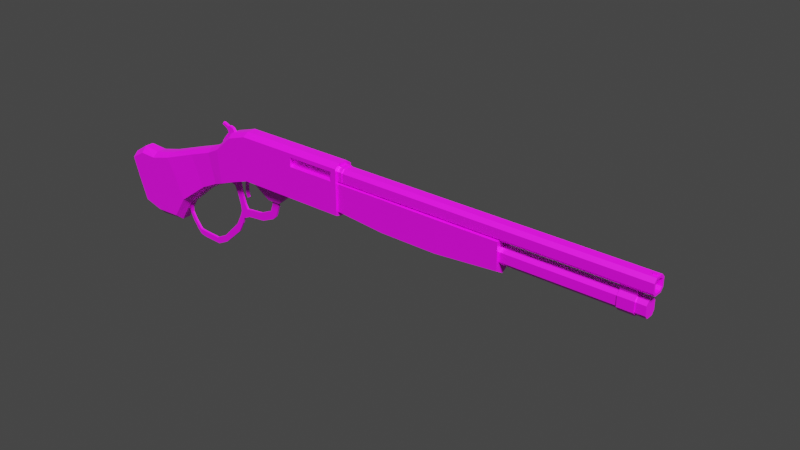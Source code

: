 # Source: Shotgun.blend  (saved by Blender 3.2.14; exported with 4.5.12 LTS)
import bpy
from mathutils import Matrix  # noqa: F401  (used for matrix-valued properties, if any)

bpy.ops.wm.read_factory_settings(use_empty=True)
scene = bpy.context.scene
scene.name = 'Scene'

# ---- collections
col_collection = bpy.data.collections.new('Collection'); scene.collection.children.link(col_collection)

# ---- images (referenced by path relative to the original .blend; pixels are not part of the script)
import os
ASSET_DIR = os.environ.get("B2B_ASSET_DIR", "")  # directory of the original .blend (textures are referenced by path, not embedded)
HERE = os.path.dirname(os.path.abspath(__file__))  # packed textures are extracted next to this script under _unpacked/

def load_image(name, relpath, width, height, colorspace="sRGB"):
    """Load a texture the original file referenced (path relative to the .blend, or extracted next to this script)."""
    p = next((c for c in (os.path.join(HERE, relpath), os.path.join(ASSET_DIR, relpath)) if relpath and os.path.exists(c)), "")
    if p:
        img = bpy.data.images.load(p, check_existing=True)
        img.name = name
    else:  # same state as the original file: an image datablock whose file is absent (Cycles renders it pink)
        img = bpy.data.images.new(name, width, height)
        img.source = "FILE"
        img.filepath = "//" + (relpath or name)
    img.colorspace_settings.name = colorspace
    return img
img_shotguntex_png = load_image('ShotgunTex.png', 'ShotgunTex.png', 1024, 1024, 'sRGB')

# ---- materials (node trees are filled in below, after node groups)
mat_material = bpy.data.materials.new('Material')
mat_material.alpha_threshold = 0.0
mat_material.use_transparent_shadow = False
mat_material.line_color = (0.0, 0.0, 0.0, 1.0)

# ---- material node trees
mat_material.use_nodes = True; mat_material.node_tree.nodes.clear()
_N = mat_material.node_tree.nodes; _L = mat_material.node_tree.links
n0 = _N.new('ShaderNodeOutputMaterial'); n0.name = 'Material Output'; n0.location = (300, 300)
n1 = _N.new('ShaderNodeBsdfPrincipled'); n1.name = 'Principled BSDF'; n1.location = (10, 300)
n1.distribution = 'GGX'
n1.subsurface_method = 'RANDOM_WALK_SKIN'
n1.inputs[1].default_value = 0.3651
n1.inputs[2].default_value = 0.4
n1.inputs[3].default_value = 1.45
n1.inputs[13].default_value = 1.0
n1.inputs[27].default_value = (0.0, 0.0, 0.0, 1.0)
n1.inputs[28].default_value = 1.0
n2 = _N.new('ShaderNodeTexImage'); n2.name = 'Image Texture'; n2.location = (-280, 280)
n2.image = img_shotguntex_png
n2.interpolation = 'Closest'
_L.new(n1.outputs[0], n0.inputs[0])
_L.new(n2.outputs[0], n1.inputs[0])
n0.is_active_output = True

# ---- world
world_world = bpy.data.worlds.new('World'); scene.world = world_world
world_world.use_nodes = True; world_world.node_tree.nodes.clear()
_N = world_world.node_tree.nodes; _L = world_world.node_tree.links
n0 = _N.new('ShaderNodeOutputWorld'); n0.name = 'World Output'; n0.location = (300, 300)
n1 = _N.new('ShaderNodeBackground'); n1.name = 'Background'; n1.location = (10, 300)
n1.inputs[0].default_value = (0.05088, 0.05088, 0.05088, 1.0)
_L.new(n1.outputs[0], n0.inputs[0])
n0.is_active_output = True
world_world.color = (0.05088, 0.05088, 0.05088)
world_world.use_sun_shadow = False
world_world.sun_shadow_jitter_overblur = 0.0

# ---- cameras
cam_camera = bpy.data.cameras.new('Camera')
cam_camera.clip_end = 100.0
cam_camera.ortho_scale = 7.314
cam_camera.show_background_images = True

# ---- lights
light_light = bpy.data.lights.new('Light', 'SUN')
light_light.transmission_factor = 0.0
light_light.angle = 0.1993
light_light.energy = 8.0
light_light.shadow_cascade_max_distance = 1000.0

# ---- meshes
me_cube = bpy.data.meshes.new('Cube')
me_cube.from_pydata([(-0.009821, 0.1711, 0.9127), (-0.009836, 0.222, 0.9754), (-0.009821, 0.2382, 0.8662), (-0.009836, 0.2636, 0.93), (-0.009821, 0.1492, 0.8506), (-0.009821, 0.2088, 0.8226), (-0.009836, 0.2394, 0.9894), (-0.009836, 0.2716, 0.9462), (-0.009836, 0.2861, 1.036), (-0.009836, 0.307, 1.008), (-0.009836, 0.2258, 1.02), (-0.009836, 0.2545, 1.046), (-0.009836, 0.2589, 1.008), (-0.009836, 0.2889, 0.9759), (-0.009836, 0.2384, 1.039), (-0.009836, 0.179, 1.044), (-0.009836, 0.1877, 1.06), (0.01069, 0.222, 0.9754), (-0.03131, 3.745, 1.035), (-0.05678, 3.745, 1.009), (-0.05678, 3.745, 0.9431), (-0.03131, 3.745, 0.9168), (0.03179, 3.745, 0.9168), (0.05726, 3.745, 0.9431), (0.05726, 3.745, 1.009), (0.03179, 3.745, 1.035), (-0.05678, 1.371, 1.009), (-0.05678, 1.371, 0.9431), (0.05726, 1.371, 0.9431), (0.05726, 1.371, 1.009), (0.03179, 1.371, 1.035), (0.03179, 1.371, 0.9168), (-0.03131, 1.371, 0.9168), (-0.03131, 1.371, 1.035), (-0.02277, 3.745, 1.019), (-0.04134, 3.745, 1.0), (-0.04134, 3.745, 0.952), (-0.02277, 3.745, 0.9328), (0.02325, 3.745, 0.9328), (0.04182, 3.745, 0.952), (0.04182, 3.745, 1.0), (0.02325, 3.745, 1.019), (-0.02277, 3.203, 1.019), (-0.04134, 3.203, 1.0), (-0.04134, 3.203, 0.952), (-0.02277, 3.203, 0.9328), (0.02325, 3.203, 0.9328), (0.04182, 3.203, 0.952), (0.04182, 3.203, 1.0), (0.02325, 3.203, 1.019), (-0.02708, 3.524, 0.8758), (-0.04913, 3.524, 0.8495), (-0.04913, 3.524, 0.7837), (-0.02708, 3.524, 0.7574), (0.02756, 3.524, 0.7574), (0.04961, 3.524, 0.7837), (0.04961, 3.524, 0.8495), (0.02756, 3.524, 0.8758), (-0.04913, 1.371, 0.8495), (-0.04913, 1.371, 0.7837), (0.04961, 1.371, 0.7837), (0.04961, 1.371, 0.8495), (0.02756, 1.371, 0.8758), (0.02756, 1.371, 0.7574), (-0.02708, 1.371, 0.7574), (-0.02708, 1.371, 0.8758), (-0.02708, 3.638, 0.7574), (0.02756, 3.638, 0.7574), (-0.02708, 3.638, 0.8758), (0.02756, 3.638, 0.8758), (0.04961, 3.638, 0.8495), (0.04961, 3.638, 0.7837), (-0.04913, 3.638, 0.8495), (-0.04913, 3.638, 0.7837), (-0.02708, 3.71, 0.7574), (0.02756, 3.71, 0.7574), (-0.02708, 3.71, 0.8758), (0.02756, 3.71, 0.8758), (0.04961, 3.71, 0.8495), (0.04961, 3.71, 0.7837), (-0.04913, 3.71, 0.8495), (-0.04913, 3.71, 0.7837), (-0.03045, 3.524, 0.7501), (0.03093, 3.524, 0.7501), (-0.03045, 3.524, 0.8831), (0.03093, 3.524, 0.8831), (0.0557, 3.524, 0.8535), (0.0557, 3.524, 0.7797), (-0.05522, 3.524, 0.8535), (-0.05522, 3.524, 0.7797), (-0.05522, 3.638, 0.7797), (-0.05522, 3.638, 0.8535), (-0.03045, 3.638, 0.7501), (0.03093, 3.638, 0.7501), (-0.03045, 3.638, 0.8831), (0.03093, 3.638, 0.8831), (0.0557, 3.638, 0.8535), (0.0557, 3.638, 0.7797), (-0.03045, 3.524, 0.9252), (0.03093, 3.524, 0.9252), (-0.03045, 3.638, 0.9252), (0.03093, 3.638, 0.9252), (-0.06451, 1.336, 0.7223), (-0.06451, 1.336, 0.9245), (-0.06302, 1.765, 0.6811), (-0.06302, 1.765, 0.9245), (-0.06653, 2.218, 0.6811), (-0.06653, 2.218, 0.9245), (-0.06653, 2.7, 0.7223), (-0.06653, 2.7, 0.9245), (0.06503, 1.336, 0.9245), (0.06503, 1.336, 0.7223), (0.06351, 1.765, 0.9245), (0.06351, 1.765, 0.6811), (0.06701, 2.218, 0.9245), (0.06701, 2.218, 0.6811), (0.06701, 2.7, 0.9245), (0.06701, 2.7, 0.7223), (0.01069, 0.2636, 0.93), (0.0002406, 1.336, 0.9388), (0.0002406, 1.336, 0.683), (0.0002406, 1.765, 0.9388), (0.0002406, 1.765, 0.6418), (0.0002406, 2.218, 0.9388), (0.0002406, 2.218, 0.6418), (0.0002406, 2.7, 0.9388), (0.0002406, 2.7, 0.683), (0.0107, 0.1711, 0.9127), (0.0107, 0.2382, 0.8662), (0.0107, 0.1492, 0.8506), (0.0107, 0.2088, 0.8226), (0.01069, 0.2394, 0.9894), (0.01069, 0.2716, 0.9462), (0.01069, 0.2861, 1.036), (0.01069, 0.307, 1.008), (0.01069, 0.2589, 1.008), (0.01069, 0.2889, 0.9759), (0.01069, 0.2384, 1.039), (0.01069, 0.2258, 1.02), (0.01069, 0.2545, 1.046), (0.01069, 0.1877, 1.06), (0.01069, 0.179, 1.044), (-0.07785, 1.37, 1.035), (-0.07785, 0.4748, 1.035), (-0.07785, 0.4748, 0.6891), (-0.07785, 0.1715, 0.8567), (-0.07785, 0.1942, 0.591), (-0.07785, 0.3165, 0.6364), (-0.07785, 0.3147, 0.984), (-0.07322, -0.14, 0.7329), (-0.07322, -0.02981, 0.4932), (-0.08744, -0.4179, 0.6363), (-0.08744, -0.2664, 0.3214), (-0.08744, -0.5937, 0.5887), (-0.08744, -0.3773, 0.1513), (-0.08744, -0.8481, 0.5268), (-0.08744, -0.7296, 0.1876), (-0.07785, 0.1788, 0.7405), (-0.07785, 1.37, 0.9173), (-0.07785, 0.4748, 0.8934), (-0.07785, 0.3211, 0.844), (-0.07343, -0.0879, 0.6166), (-0.08745, -0.3379, 0.4924), (-0.08744, -0.5104, 0.4139), (-0.08744, -0.7952, 0.3645), (-0.07785, 1.37, 0.6891), (-0.0353, -0.02403, 0.4653), (-0.03531, 0.3016, 1.011), (-0.07785, 0.8956, 1.035), (-0.07785, 0.8956, 0.6891), (-0.07785, 0.8956, 0.9173), (-0.0182, 0.6316, 0.5642), (-0.0182, 0.7387, 0.5642), (-0.07107, 0.1157, 0.5617), (-0.03531, 0.1194, 0.5453), (-0.03531, 0.1715, 0.8912), (-0.03531, 1.37, 0.9173), (-0.0353, -0.2516, 0.2794), (-0.03531, 1.37, 0.676), (-0.0353, -0.4179, 0.6689), (-0.0353, -0.14, 0.7655), (-0.03531, 0.3165, 0.6233), (-0.03531, 0.1967, 0.5791), (-0.0353, -0.7957, 0.3652), (-0.0353, -0.864, 0.5595), (-0.0353, -0.36, 0.1069), (-0.03531, 0.4748, 1.065), (-0.03531, 0.8956, 1.065), (-0.0353, -0.6039, 0.6213), (-0.0353, -0.7344, 0.1593), (-0.03531, 0.4748, 0.676), (-0.03531, 0.8956, 0.676), (-0.03531, 1.37, 1.065), (-0.07114, 0.08537, 0.693), (-0.08744, -0.5769, 0.1441), (-0.08744, -0.7312, 0.5936), (-0.08744, -0.6519, 0.3871), (-0.0353, -0.7462, 0.6334), (-0.0353, -0.5844, 0.09071), (-0.04023, 0.8652, 0.6739), (-0.04023, 0.5051, 0.6739), (-0.03531, 0.06244, 0.8334), (-0.07107, 0.06244, 0.8018), (0.07784, 1.37, 1.035), (0.07784, 0.4748, 1.035), (0.07784, 0.4748, 0.6891), (0.07784, 0.1715, 0.8567), (0.07784, 0.1942, 0.591), (0.07784, 0.3165, 0.6364), (0.07784, 0.3147, 0.984), (0.07321, -0.14, 0.7329), (0.07321, -0.02981, 0.4932), (0.08743, -0.4179, 0.6363), (0.08743, -0.2664, 0.3214), (0.08743, -0.5937, 0.5887), (0.08743, -0.3773, 0.1513), (0.08743, -0.8481, 0.5268), (0.08743, -0.7296, 0.1876), (0.07784, 0.1788, 0.7405), (0.07784, 1.37, 0.9173), (0.07784, 0.4748, 0.8934), (0.07784, 0.3211, 0.844), (0.07343, -0.0879, 0.6166), (0.08745, -0.3379, 0.4924), (0.08743, -0.5104, 0.4139), (0.08743, -0.7952, 0.3645), (0.07784, 1.37, 0.6891), (0.03529, -0.02403, 0.4653), (0.0353, 0.3016, 1.011), (0.07784, 0.8956, 1.035), (0.07784, 0.8956, 0.6891), (0.07784, 0.8956, 0.9173), (0.0182, 0.6316, 0.5642), (0.0182, 0.7387, 0.5642), (0.07106, 0.1157, 0.5617), (0.0353, 0.1194, 0.5453), (0.0353, 0.1715, 0.8912), (0.0353, 1.37, 0.9173), (0.03529, -0.2516, 0.2794), (0.0353, 1.37, 0.676), (0.03529, -0.4179, 0.6689), (0.03529, -0.14, 0.7655), (0.0353, 0.3165, 0.6233), (0.0353, 0.1967, 0.5791), (0.03529, -0.7957, 0.3652), (0.03529, -0.864, 0.5595), (0.03529, -0.36, 0.1069), (0.0353, 0.4748, 1.065), (0.0353, 0.8956, 1.065), (0.03529, -0.6039, 0.6213), (0.03529, -0.7344, 0.1593), (0.0353, 0.4748, 0.676), (0.0353, 0.8956, 0.676), (0.0353, 1.37, 1.065), (0.07113, 0.08537, 0.693), (0.08743, -0.5769, 0.1441), (0.08743, -0.7312, 0.5936), (0.08743, -0.6519, 0.3871), (0.03529, -0.7462, 0.6334), (0.03529, -0.5844, 0.09071), (0.04022, 0.8652, 0.6739), (0.04022, 0.5051, 0.6739), (0.0353, 0.06244, 0.8334), (0.07106, 0.06244, 0.8018), (-0.00523, 0.6316, 0.5642), (-0.00523, 0.7387, 0.5642), (-0.01492, 0.5051, 0.6739), (-0.01492, 0.8652, 0.6739), (0.007874, 0.6316, 0.5642), (0.007874, 0.7387, 0.5642), (0.01404, 0.5051, 0.6739), (0.01404, 0.8652, 0.6739), (-0.03131, 1.41, 1.035), (0.03179, 1.41, 1.035), (0.05726, 1.41, 1.009), (0.05726, 1.41, 0.9431), (-0.05678, 1.41, 0.9431), (-0.05678, 1.41, 1.009), (0.03179, 1.41, 0.9168), (-0.03131, 1.41, 0.9168), (-0.03358, 1.411, 1.042), (-0.03358, 1.369, 1.042), (0.06135, 1.411, 1.014), (0.06135, 1.369, 1.014), (0.06135, 1.411, 0.9431), (0.06135, 1.369, 0.9431), (-0.06087, 1.411, 0.9431), (-0.06087, 1.369, 0.9431), (0.03406, 1.369, 1.042), (-0.06087, 1.369, 1.014), (0.03406, 1.411, 1.042), (-0.06087, 1.411, 1.014), (0.03179, 3.689, 1.035), (-0.05678, 3.689, 1.009), (-0.03131, 3.689, 0.9168), (-0.03131, 3.689, 1.035), (0.05726, 3.689, 1.009), (0.05726, 3.689, 0.9431), (-0.05678, 3.689, 0.9431), (0.03179, 3.689, 0.9168), (-0.006565, 3.73, 1.026), (0.007047, 3.73, 1.026), (0.007047, 3.705, 1.026), (-0.006565, 3.705, 1.026), (0.007047, 3.705, 1.046), (0.007047, 3.73, 1.046), (-0.006565, 3.73, 1.046), (-0.006565, 3.705, 1.046), (0.006219, 3.706, 1.05), (0.006219, 3.728, 1.05), (-0.005737, 3.728, 1.05), (-0.005737, 3.706, 1.05), (-0.006743, 0.6317, 0.7018), (-0.006743, 0.689, 0.7207), (0.009387, 0.6317, 0.7018), (0.009387, 0.689, 0.7207), (-0.006743, 0.7046, 0.6748), (-0.006743, 0.6473, 0.6558), (0.009387, 0.6473, 0.6558), (0.009387, 0.7046, 0.6748), (-0.006743, 0.7198, 0.6193), (-0.006743, 0.6596, 0.6237), (0.009387, 0.6596, 0.6237), (0.009387, 0.7198, 0.6193), (-0.006743, 0.7255, 0.5331), (-0.006743, 0.6653, 0.5375), (0.009387, 0.6653, 0.5375), (0.009387, 0.7255, 0.5331), (-0.006743, 0.6941, 0.4439), (-0.006743, 0.6428, 0.4756), (0.009387, 0.6428, 0.4756), (0.009387, 0.6941, 0.4439), (-0.006743, 0.6618, 0.4152), (-0.006743, 0.6408, 0.472), (0.009387, 0.6408, 0.472), (0.009387, 0.6618, 0.4152), (-0.006743, 0.5545, 0.3682), (-0.006743, 0.5336, 0.425), (0.009387, 0.5336, 0.425), (0.009387, 0.5545, 0.3682), (-0.006743, 0.405, 0.3528), (-0.006743, 0.384, 0.4096), (0.009387, 0.384, 0.4096), (0.009387, 0.405, 0.3528), (-0.006743, 0.3431, 0.3235), (-0.006743, 0.3222, 0.3803), (0.009387, 0.3222, 0.3803), (0.009387, 0.3431, 0.3235), (-0.006743, 0.3623, 0.4516), (0.009387, 0.3623, 0.4516), (-0.006743, 0.3176, 0.4274), (0.009387, 0.3176, 0.4274), (-0.006743, 0.3372, 0.5367), (0.009387, 0.3372, 0.5367), (-0.006743, 0.2926, 0.5125), (0.009387, 0.2926, 0.5125), (-0.006743, 0.3267, 0.604), (0.009387, 0.3267, 0.604), (-0.006743, 0.2649, 0.5748), (0.009387, 0.2649, 0.5748), (-0.006743, 0.3261, 0.2767), (-0.006743, 0.3052, 0.3335), (0.009387, 0.3052, 0.3335), (0.009387, 0.3261, 0.2767), (-0.006743, 0.2824, 0.1934), (-0.006743, 0.2614, 0.2502), (0.009387, 0.2614, 0.2502), (0.009387, 0.2824, 0.1934), (-0.006743, 0.1257, 0.05257), (-0.006743, 0.1086, 0.09874), (0.009387, 0.1086, 0.09874), (0.009387, 0.1257, 0.05257), (-0.006743, 0.03183, 0.005096), (-0.006743, 0.01472, 0.05127), (0.009387, 0.01472, 0.05127), (0.009387, 0.03183, 0.005096), (-0.006743, -0.1176, 0.01171), (-0.006743, -0.1296, 0.05886), (0.009387, -0.1296, 0.05886), (0.009387, -0.1176, 0.01171), (-0.006743, -0.1627, 0.01908), (-0.006743, -0.1771, 0.06557), (0.009387, -0.1771, 0.06557), (0.009387, -0.1627, 0.01908), (-0.006743, 0.2988, 0.6381), (0.009387, 0.2988, 0.6381), (-0.006743, 0.2518, 0.6492), (0.009387, 0.2518, 0.6492), (-0.006743, -0.2818, 0.307), (-0.006743, -0.2608, 0.2502), (0.009387, -0.2608, 0.2502), (0.009387, -0.2818, 0.307), (-0.006743, -0.2647, 0.3538), (-0.006743, -0.2438, 0.297), (0.009387, -0.2438, 0.297), (0.009387, -0.2647, 0.3538), (-0.006743, -0.221, 0.4372), (-0.006743, -0.2001, 0.3804), (0.009387, -0.2001, 0.3804), (0.009387, -0.221, 0.4372), (-0.006743, -0.06436, 0.578), (-0.006743, -0.04342, 0.5212), (0.009387, -0.04342, 0.5212), (0.009387, -0.06436, 0.578), (-0.006743, 0.02953, 0.6254), (-0.006743, 0.05048, 0.5687), (0.009387, 0.05048, 0.5687), (0.009387, 0.02953, 0.6254), (-0.006743, 0.1714, 0.6456), (-0.006743, 0.195, 0.5857), (0.009387, 0.195, 0.5857), (0.009387, 0.1714, 0.6456), (-0.006743, 0.2136, 0.6483), (-0.006743, 0.2334, 0.5836), (0.009387, 0.2334, 0.5836), (0.009387, 0.2136, 0.6483), (-0.006743, -0.1825, 0.02755), (-0.006743, -0.2101, 0.0584), (0.009387, -0.2101, 0.0584), (0.009387, -0.1825, 0.02755), (-0.006743, -0.2919, 0.2819), (0.009387, -0.2919, 0.2819), (-0.006743, -0.291, 0.24), (0.009387, -0.291, 0.24), (0.009387, -0.2853, 0.1835), (-0.006743, -0.2853, 0.1835), (-0.006743, -0.2642, 0.1897), (0.009387, -0.2642, 0.1897), (-0.006743, -0.2565, 0.1232), (0.009387, -0.2318, 0.134), (0.009387, -0.2565, 0.1232), (-0.006743, -0.2318, 0.134), (-0.00523, 0.4053, 0.5835), (0.007874, 0.4053, 0.5835), (-0.00523, 0.3788, 0.5753), (0.007874, 0.3788, 0.5753), (-0.00523, 0.4266, 0.6682), (0.007874, 0.4266, 0.6682), (-0.00523, 0.3998, 0.6695), (0.007874, 0.3998, 0.6695), (-0.00523, 0.4106, 0.5425), (0.007874, 0.4106, 0.5425), (-0.00523, 0.3837, 0.5358), (0.007874, 0.3837, 0.5358), (-0.00523, 0.416, 0.5206), (0.007874, 0.416, 0.5206), (-0.00523, 0.3948, 0.5098), (0.007874, 0.3948, 0.5098), (0.007874, 0.4083, 0.6242), (0.007874, 0.3817, 0.6208), (-0.00523, 0.4083, 0.6242), (-0.00523, 0.3817, 0.6208), (0.07784, 1.325, 1.005), (0.07784, 1.325, 0.9337), (0.07784, 0.941, 1.005), (0.07784, 0.941, 0.9337), (0.04972, 1.325, 0.9954), (0.04972, 1.325, 0.9431), (0.04972, 0.941, 0.9954), (0.04972, 0.941, 0.9431)], [], [(3, 2, 0, 1), (2, 5, 4, 0), (1, 6, 7, 3), (12, 8, 9, 13), (12, 14, 11, 8), (6, 10, 14, 12), (6, 12, 13, 7), (10, 15, 16, 14), (293, 295, 18, 19), (292, 296, 24, 25), (295, 292, 25, 18), (294, 298, 20, 21), (296, 297, 23, 24), (297, 299, 22, 23), (298, 293, 19, 20), (299, 294, 21, 22), (20, 19, 35, 36), (21, 20, 36, 37), (25, 24, 40, 41), (18, 25, 41, 34), (23, 22, 38, 39), (19, 18, 34, 35), (24, 23, 39, 40), (22, 21, 37, 38), (35, 34, 42, 43), (34, 41, 49, 42), (40, 39, 47, 48), (41, 40, 48, 49), (37, 36, 44, 45), (38, 37, 45, 46), (36, 35, 43, 44), (39, 38, 46, 47), (44, 43, 42, 45), (48, 47, 46, 49), (49, 46, 45, 42), (58, 65, 50, 51), (62, 61, 56, 57), (65, 62, 57, 50), (64, 59, 52, 53), (61, 60, 55, 56), (60, 63, 54, 55), (59, 58, 51, 52), (63, 64, 53, 54), (56, 55, 87, 86), (68, 72, 91, 94), (50, 57, 85, 84), (68, 69, 77, 76), (73, 72, 80, 81), (66, 73, 81, 74), (72, 73, 90, 91), (54, 53, 82, 83), (71, 70, 96, 97), (57, 56, 86, 85), (69, 68, 94, 95), (75, 74, 76, 77), (78, 79, 75, 77), (81, 80, 76, 74), (71, 67, 75, 79), (72, 68, 76, 80), (70, 71, 79, 78), (67, 66, 74, 75), (69, 70, 78, 77), (87, 83, 93, 97), (95, 94, 100, 101), (89, 88, 91, 90), (88, 84, 94, 91), (86, 87, 97, 96), (83, 82, 92, 93), (85, 86, 96, 95), (82, 89, 90, 92), (73, 66, 92, 90), (52, 51, 88, 89), (67, 71, 97, 93), (51, 50, 84, 88), (70, 69, 95, 96), (53, 52, 89, 82), (66, 67, 93, 92), (55, 54, 83, 87), (85, 95, 101, 99), (84, 85, 99, 98), (94, 84, 98, 100), (103, 105, 104, 102), (105, 107, 106, 104), (107, 109, 108, 106), (110, 111, 113, 112), (112, 113, 115, 114), (114, 115, 117, 116), (121, 119, 110, 112), (120, 122, 113, 111), (123, 121, 112, 114), (122, 124, 115, 113), (125, 123, 114, 116), (124, 126, 117, 115), (126, 125, 116, 117), (108, 109, 125, 126), (106, 108, 126, 124), (109, 107, 123, 125), (104, 106, 124, 122), (107, 105, 121, 123), (102, 104, 122, 120), (105, 103, 119, 121), (135, 136, 134, 133), (17, 118, 132, 131), (128, 127, 129, 130), (118, 17, 127, 128), (135, 133, 139, 137), (131, 135, 137, 138), (131, 132, 136, 135), (138, 137, 140, 141), (0, 4, 129, 127), (16, 15, 141, 140), (10, 6, 131, 138), (15, 10, 138, 141), (8, 11, 139, 133), (6, 1, 17, 131), (14, 16, 140, 137), (3, 7, 132, 118), (7, 13, 136, 132), (9, 8, 133, 134), (2, 3, 118, 128), (11, 14, 137, 139), (13, 9, 134, 136), (1, 0, 127, 17), (161, 162, 151, 149), (193, 161, 149, 202), (160, 157, 145, 148), (170, 159, 143, 168), (159, 160, 148, 143), (162, 163, 153, 151), (196, 164, 155, 195), (194, 156, 164, 196), (152, 154, 163, 162), (144, 147, 160, 159), (169, 144, 159, 170), (147, 146, 157, 160), (173, 150, 161, 193), (150, 152, 162, 161), (158, 170, 168, 142), (200, 199, 172, 171), (169, 170, 158, 165), (176, 178, 165, 158), (202, 149, 180, 201), (173, 146, 182, 174), (142, 168, 187, 192), (158, 142, 192, 176), (195, 155, 184, 197), (194, 154, 185, 198), (177, 166, 227, 238), (147, 144, 190, 181), (164, 156, 189, 183), (143, 148, 167, 186), (151, 153, 188, 179), (168, 143, 186, 187), (154, 152, 177, 185), (155, 164, 183, 184), (146, 147, 181, 182), (149, 151, 179, 180), (152, 150, 166, 177), (148, 145, 175, 167), (169, 165, 178, 191), (156, 194, 198, 189), (153, 195, 197, 188), (154, 194, 196, 163), (163, 196, 195, 153), (174, 182, 243, 235), (150, 173, 174, 166), (145, 202, 201, 175), (146, 173, 193, 157), (157, 193, 202, 145), (222, 210, 212, 223), (254, 263, 210, 222), (221, 209, 206, 218), (231, 229, 204, 220), (220, 204, 209, 221), (223, 212, 214, 224), (257, 256, 216, 225), (255, 257, 225, 217), (213, 223, 224, 215), (205, 220, 221, 208), (230, 231, 220, 205), (208, 221, 218, 207), (234, 254, 222, 211), (211, 222, 223, 213), (219, 203, 452, 453), (261, 232, 233, 260), (230, 226, 219, 231), (237, 219, 226, 239), (263, 262, 241, 210), (234, 235, 243, 207), (203, 253, 248, 229), (219, 237, 253, 203), (256, 258, 245, 216), (255, 259, 246, 215), (198, 185, 246, 259), (208, 242, 251, 205), (225, 244, 250, 217), (204, 247, 228, 209), (212, 240, 249, 214), (229, 248, 247, 204), (215, 246, 238, 213), (216, 245, 244, 225), (207, 243, 242, 208), (210, 241, 240, 212), (213, 238, 227, 211), (209, 228, 236, 206), (230, 252, 239, 226), (217, 250, 259, 255), (214, 249, 258, 256), (215, 224, 257, 255), (224, 214, 256, 257), (181, 190, 251, 242), (211, 227, 235, 234), (206, 236, 262, 263), (207, 218, 254, 234), (218, 206, 263, 254), (187, 186, 247, 248), (167, 228, 247, 186), (197, 184, 245, 258), (179, 188, 249, 240), (201, 180, 241, 262), (167, 175, 236, 228), (175, 201, 262, 236), (180, 179, 240, 241), (188, 197, 258, 249), (184, 183, 244, 245), (269, 233, 232, 268), (268, 232, 261, 270), (271, 260, 233, 269), (189, 198, 259, 250), (183, 189, 250, 244), (185, 177, 238, 246), (166, 174, 235, 227), (176, 237, 239, 178), (191, 178, 239, 252), (182, 181, 242, 243), (176, 192, 253, 237), (192, 187, 248, 253), (199, 267, 265, 172), (171, 264, 266, 200), (172, 265, 264, 171), (267, 271, 269, 265), (264, 268, 270, 266), (265, 269, 268, 264), (252, 271, 267, 191), (251, 190, 266, 270), (205, 261, 260, 230), (144, 169, 199, 200), (190, 144, 200, 266), (205, 251, 270, 261), (191, 267, 199, 169), (230, 260, 271, 252), (31, 32, 279, 278), (29, 28, 285, 283), (28, 31, 278, 275), (275, 274, 282, 284), (32, 27, 276, 279), (274, 273, 290, 282), (27, 26, 289, 287), (30, 29, 283, 288), (287, 289, 291, 286), (283, 285, 284, 282), (281, 288, 290, 280), (288, 283, 282, 290), (289, 281, 280, 291), (272, 277, 291, 280), (28, 275, 284, 285), (33, 30, 288, 281), (277, 276, 286, 291), (276, 27, 287, 286), (26, 33, 281, 289), (273, 272, 280, 290), (278, 279, 294, 299), (276, 277, 293, 298), (275, 278, 299, 297), (274, 275, 297, 296), (279, 276, 298, 294), (272, 273, 292, 295), (273, 274, 296, 292), (277, 272, 295, 293), (306, 307, 311, 310), (300, 303, 307, 306), (302, 301, 305, 304), (303, 302, 304, 307), (301, 300, 306, 305), (311, 308, 309, 310), (304, 305, 309, 308), (307, 304, 308, 311), (305, 306, 310, 309), (313, 312, 314, 315), (319, 318, 322, 323), (312, 313, 316, 317), (315, 314, 318, 319), (314, 312, 317, 318), (313, 315, 319, 316), (320, 323, 327, 324), (318, 317, 321, 322), (316, 319, 323, 320), (317, 316, 320, 321), (324, 327, 331, 328), (321, 320, 324, 325), (323, 322, 326, 327), (322, 321, 325, 326), (331, 330, 334, 335), (325, 324, 328, 329), (327, 326, 330, 331), (326, 325, 329, 330), (332, 335, 339, 336), (330, 329, 333, 334), (328, 331, 335, 332), (329, 328, 332, 333), (336, 339, 343, 340), (333, 332, 336, 337), (335, 334, 338, 339), (334, 333, 337, 338), (343, 342, 346, 347), (337, 336, 340, 341), (339, 338, 342, 343), (338, 337, 341, 342), (344, 347, 363, 360), (341, 345, 350, 348), (340, 343, 347, 344), (341, 340, 344, 345), (351, 349, 353, 355), (342, 341, 348, 349), (346, 342, 349, 351), (345, 346, 351, 350), (353, 352, 356, 357), (349, 348, 352, 353), (348, 350, 354, 352), (350, 351, 355, 354), (359, 357, 385, 387), (352, 354, 358, 356), (354, 355, 359, 358), (355, 353, 357, 359), (363, 362, 366, 367), (345, 344, 360, 361), (347, 346, 362, 363), (346, 345, 361, 362), (366, 365, 369, 370), (362, 361, 365, 366), (360, 363, 367, 364), (361, 360, 364, 365), (368, 371, 375, 372), (364, 367, 371, 368), (365, 364, 368, 369), (367, 366, 370, 371), (373, 372, 376, 377), (369, 368, 372, 373), (371, 370, 374, 375), (370, 369, 373, 374), (379, 378, 382, 383), (375, 374, 378, 379), (374, 373, 377, 378), (372, 375, 379, 376), (383, 382, 418, 419), (378, 377, 381, 382), (376, 379, 383, 380), (377, 376, 380, 381), (385, 384, 386, 387), (357, 356, 384, 385), (356, 358, 386, 384), (358, 413, 412, 386), (388, 391, 395, 392), (395, 394, 398, 399), (389, 388, 392, 393), (391, 390, 394, 395), (390, 389, 393, 394), (398, 397, 401, 402), (394, 393, 397, 398), (392, 395, 399, 396), (393, 392, 396, 397), (400, 403, 407, 404), (396, 399, 403, 400), (397, 396, 400, 401), (399, 398, 402, 403), (405, 404, 408, 409), (401, 400, 404, 405), (403, 402, 406, 407), (402, 401, 405, 406), (411, 410, 414, 415), (407, 406, 410, 411), (406, 405, 409, 410), (404, 407, 411, 408), (359, 387, 415, 414), (410, 409, 413, 414), (408, 411, 415, 412), (409, 408, 412, 413), (387, 386, 412, 415), (359, 414, 413, 358), (416, 419, 418, 417), (425, 424, 423, 422), (380, 383, 419, 416), (381, 380, 416, 417), (422, 423, 421, 420), (427, 426, 389, 390), (426, 425, 422, 389), (424, 427, 390, 423), (430, 429, 427, 424), (431, 428, 425, 426), (429, 431, 426, 427), (428, 430, 424, 425), (417, 418, 430, 428), (382, 381, 431, 429), (381, 417, 428, 431), (418, 382, 429, 430), (391, 388, 420, 421), (391, 421, 423, 390), (389, 422, 420, 388), (449, 448, 437, 439), (448, 450, 436, 437), (450, 451, 438, 436), (451, 449, 439, 438), (432, 433, 441, 440), (434, 432, 440, 442), (435, 434, 442, 443), (433, 435, 443, 441), (441, 443, 447, 445), (440, 441, 445, 444), (442, 440, 444, 446), (443, 442, 446, 447), (445, 447, 446, 444), (434, 435, 449, 451), (432, 434, 451, 450), (433, 432, 450, 448), (435, 433, 448, 449), (454, 455, 459, 458), (229, 231, 455, 454), (231, 219, 453, 455), (203, 229, 454, 452), (457, 456, 458, 459), (452, 454, 458, 456), (455, 453, 457, 459), (453, 452, 456, 457)])
_uv = me_cube.uv_layers.new(name='UVMap')
_uv.uv.foreach_set('vector', [0.1909, 0.9111, 0.2141, 0.9097, 0.2095, 0.9369, 0.183, 0.9303, 0.2141, 0.9097, 0.2316, 0.9125, 0.2316, 0.9347, 0.2095, 0.9369, 0.183, 0.9303, 0.1762, 0.927, 0.1848, 0.911, 0.1909, 0.9111, 0.1677, 0.9238, 0.1554, 0.9194, 0.1609, 0.909, 0.1733, 0.91, 0.1677, 0.9238, 0.1611, 0.9345, 0.1569, 0.9305, 0.1554, 0.9194, 0.1762, 0.927, 0.1688, 0.9356, 0.1611, 0.9345, 0.1677, 0.9238, 0.1762, 0.927, 0.1677, 0.9238, 0.1733, 0.91, 0.1848, 0.911, 0.1688, 0.9356, 0.1682, 0.9533, 0.1622, 0.9529, 0.1611, 0.9345, 0.5076, 0.03226, 0.4947, 0.03226, 0.4948, 0.01291, 0.5075, 0.01295, 0.4733, 0.03224, 0.4604, 0.03224, 0.4605, 0.01283, 0.4732, 0.01288, 0.4947, 0.03226, 0.4733, 0.03224, 0.4732, 0.01288, 0.4948, 0.01291, 0.5427, 0.03228, 0.5298, 0.03229, 0.53, 0.013, 0.5427, 0.01307, 0.4604, 0.03224, 0.438, 0.03225, 0.438, 0.01278, 0.4605, 0.01283, 0.438, 0.03225, 0.425, 0.03228, 0.4252, 0.0127, 0.438, 0.01278, 0.5298, 0.03229, 0.5076, 0.03226, 0.5075, 0.01295, 0.53, 0.013, 0.564, 0.03225, 0.5427, 0.03228, 0.5427, 0.01307, 0.5641, 0.01317, 0.53, 0.00593, 0.5075, 0.005879, 0.5106, 0.0006091, 0.527, 0.0006458, 0.5427, 0.005999, 0.53, 0.00593, 0.5315, -3.911e-05, 0.5408, 1.162e-05, 0.4732, 0.005808, 0.4605, 0.00576, 0.462, -0.0002416, 0.4713, -0.0002068, 0.4948, 0.005834, 0.4732, 0.005808, 0.4762, 0.0003251, 0.4919, 0.0003445, 0.438, 0.005702, 0.4252, 0.005622, 0.4271, -0.0004097, 0.4365, -0.0003513, 0.5075, 0.005879, 0.4948, 0.005834, 0.4968, -0.0001568, 0.5061, -0.0001237, 0.4605, 0.00576, 0.438, 0.005702, 0.441, 0.0004105, 0.4575, 0.0004529, 0.5641, 0.006096, 0.5427, 0.005999, 0.5456, 0.0005748, 0.5612, 0.0006455, 0.8211, 0.7769, 0.8109, 0.7767, 0.8154, 0.5897, 0.8241, 0.5996, 0.8109, 0.401, 0.8269, 0.4006, 0.8308, 0.5765, 0.8154, 0.5897, 0.837, 0.4005, 0.8555, 0.4004, 0.8525, 0.5778, 0.8389, 0.5729, 0.8269, 0.4006, 0.837, 0.4005, 0.8389, 0.5729, 0.8308, 0.5765, 0.8497, 0.7767, 0.8396, 0.7769, 0.8377, 0.6044, 0.8458, 0.6009, 0.8657, 0.7763, 0.8497, 0.7767, 0.8458, 0.6009, 0.8613, 0.5877, 0.8396, 0.7769, 0.8211, 0.7769, 0.8241, 0.5996, 0.8377, 0.6044, 0.8555, 0.4004, 0.8657, 0.4006, 0.8613, 0.5877, 0.8525, 0.5778, 0.8377, 0.6044, 0.8241, 0.5996, 0.8154, 0.5897, 0.8458, 0.6009, 0.8389, 0.5729, 0.8525, 0.5778, 0.8613, 0.5877, 0.8308, 0.5765, 0.8308, 0.5765, 0.8613, 0.5877, 0.8458, 0.6009, 0.8154, 0.5897, 0.6422, 0.7214, 0.6298, 0.7214, 0.6298, 0.006703, 0.6422, 0.006721, 0.6116, 0.7214, 0.5992, 0.7213, 0.5992, 0.006684, 0.6116, 0.006703, 0.6298, 0.7214, 0.6116, 0.7214, 0.6116, 0.006703, 0.6298, 0.006703, 0.6765, 0.7214, 0.6641, 0.7214, 0.6641, 0.006721, 0.6765, 0.00674, 0.5992, 0.7213, 0.5773, 0.7213, 0.5773, 0.006684, 0.5992, 0.006684, 0.5773, 0.7213, 0.5649, 0.7213, 0.5649, 0.006665, 0.5773, 0.006684, 0.6641, 0.7214, 0.6422, 0.7214, 0.6422, 0.006721, 0.6641, 0.006721, 0.6947, 0.7214, 0.6765, 0.7214, 0.6765, 0.00674, 0.6947, 0.00674, 0.7676, 0.6306, 0.7898, 0.6306, 0.7912, 0.6327, 0.7662, 0.6327, 0.3484, 0.8914, 0.36, 0.8914, 0.3602, 0.8938, 0.3472, 0.8938, 0.5207, 0.002328, 0.5392, 0.002328, 0.5403, 0.004791, 0.5196, 0.004791, 0.4219, 0.8203, 0.4219, 0.8438, 0.3984, 0.8438, 0.3984, 0.8203, 0.4219, 0.7891, 0.4219, 0.8125, 0.3984, 0.8125, 0.3984, 0.7891, 0.4219, 0.7812, 0.4219, 0.7891, 0.3984, 0.7891, 0.3984, 0.7812, 0.3616, 0.8918, 0.3838, 0.8918, 0.3852, 0.8938, 0.3602, 0.8938, 0.4178, 0.9349, 0.3993, 0.9349, 0.3982, 0.9325, 0.4189, 0.9325, 0.7898, 0.6734, 0.7676, 0.6734, 0.7662, 0.6713, 0.7912, 0.6713, 0.7544, 0.6302, 0.7659, 0.6302, 0.7662, 0.6327, 0.7532, 0.6327, 0.5607, 0.004791, 0.5422, 0.004791, 0.5411, 0.002328, 0.5618, 0.002328, 0.2826, 0.9386, 0.2826, 0.9202, 0.3226, 0.9202, 0.3226, 0.9386, 0.3137, 0.9461, 0.2915, 0.9461, 0.2826, 0.9386, 0.3226, 0.9386, 0.2915, 0.9127, 0.3137, 0.9127, 0.3226, 0.9202, 0.2826, 0.9202, 0.4219, 0.875, 0.4219, 0.8906, 0.3984, 0.8906, 0.3984, 0.875, 0.4219, 0.8125, 0.4219, 0.8203, 0.3984, 0.8203, 0.3984, 0.8125, 0.4219, 0.8516, 0.4219, 0.875, 0.3984, 0.875, 0.3984, 0.8516, 0.4219, 0.7578, 0.4219, 0.7812, 0.3984, 0.7812, 0.3984, 0.7578, 0.4219, 0.8438, 0.4219, 0.8516, 0.3984, 0.8516, 0.3984, 0.8438, 0.7912, 0.6327, 0.8042, 0.6327, 0.8042, 0.6713, 0.7912, 0.6713, 0.6536, 0.7815, 0.6328, 0.7815, 0.6328, 0.7673, 0.6536, 0.7673, 0.3852, 0.9325, 0.3602, 0.9325, 0.3602, 0.8938, 0.3852, 0.8938, 0.3602, 0.9325, 0.3472, 0.9325, 0.3472, 0.8938, 0.3602, 0.8938, 0.7662, 0.6327, 0.7912, 0.6327, 0.7912, 0.6713, 0.7662, 0.6713, 0.4189, 0.9325, 0.3982, 0.9325, 0.3982, 0.8938, 0.4189, 0.8938, 0.7532, 0.6327, 0.7662, 0.6327, 0.7662, 0.6713, 0.7532, 0.6713, 0.3982, 0.9325, 0.3852, 0.9325, 0.3852, 0.8938, 0.3982, 0.8938, 0.3854, 0.8914, 0.397, 0.8914, 0.3982, 0.8938, 0.3852, 0.8938, 0.3838, 0.9345, 0.3616, 0.9345, 0.3602, 0.9325, 0.3852, 0.9325, 0.803, 0.6738, 0.7914, 0.6738, 0.7912, 0.6713, 0.8042, 0.6713, 0.36, 0.9349, 0.3484, 0.9349, 0.3472, 0.9325, 0.3602, 0.9325, 0.7659, 0.6738, 0.7544, 0.6738, 0.7532, 0.6713, 0.7662, 0.6713, 0.397, 0.9349, 0.3854, 0.9349, 0.3852, 0.9325, 0.3982, 0.9325, 0.3993, 0.8914, 0.4178, 0.8914, 0.4189, 0.8938, 0.3982, 0.8938, 0.7914, 0.6302, 0.803, 0.6302, 0.8042, 0.6327, 0.7912, 0.6327, 0.6922, 0.7815, 0.6536, 0.7815, 0.6536, 0.7673, 0.6922, 0.7673, 0.5942, 0.7815, 0.5735, 0.7815, 0.5735, 0.7673, 0.5942, 0.7673, 0.6328, 0.7815, 0.5942, 0.7815, 0.5942, 0.7673, 0.6328, 0.7673, 0.4423, 0.7964, 0.5774, 0.7959, 0.5777, 0.8726, 0.4426, 0.8602, 0.5774, 0.7959, 0.7202, 0.7953, 0.7205, 0.872, 0.5777, 0.8726, 0.7202, 0.7953, 0.8721, 0.7946, 0.8724, 0.8584, 0.7205, 0.872, 0.4423, 0.9962, 0.4426, 0.9324, 0.5777, 0.92, 0.5774, 0.9967, 0.5774, 0.9967, 0.5777, 0.92, 0.7205, 0.9206, 0.7202, 0.9973, 0.7202, 0.9973, 0.7205, 0.9206, 0.8724, 0.9342, 0.8721, 0.998, 0.9759, 0.5156, 0.9759, 0.3699, 0.9985, 0.3699, 0.998, 0.5156, 0.4414, 0.8963, 0.5783, 0.8963, 0.5777, 0.92, 0.4402, 0.9205, 0.9763, 0.6697, 0.9759, 0.5156, 0.998, 0.5156, 0.9992, 0.6697, 0.5783, 0.8963, 0.72, 0.8963, 0.7205, 0.9206, 0.5777, 0.92, 0.9762, 0.8264, 0.9763, 0.6697, 0.9992, 0.6697, 0.9985, 0.8285, 0.72, 0.8963, 0.8716, 0.8963, 0.8726, 0.9206, 0.7205, 0.9206, 0.9768, 0.9126, 0.9762, 0.8264, 0.9985, 0.8285, 1.001, 0.8981, 0.9526, 0.8984, 0.9541, 0.8288, 0.9762, 0.8264, 0.9768, 0.9126, 0.7205, 0.872, 0.8726, 0.872, 0.8716, 0.8963, 0.72, 0.8963, 0.9541, 0.8288, 0.9528, 0.6698, 0.9763, 0.6697, 0.9762, 0.8264, 0.5777, 0.8726, 0.7205, 0.872, 0.72, 0.8963, 0.5783, 0.8963, 0.9528, 0.6698, 0.9539, 0.5156, 0.9759, 0.5156, 0.9763, 0.6697, 0.4402, 0.8721, 0.5777, 0.8726, 0.5783, 0.8963, 0.4414, 0.8963, 0.9539, 0.5156, 0.9534, 0.3699, 0.9759, 0.3699, 0.9759, 0.5156, 0.1851, 0.9753, 0.1907, 0.9891, 0.1784, 0.9901, 0.1728, 0.9797, 0.2004, 0.9688, 0.2084, 0.988, 0.2023, 0.9881, 0.1937, 0.9721, 0.2315, 0.9894, 0.2269, 0.9622, 0.249, 0.9644, 0.249, 0.9866, 0.2084, 0.988, 0.2004, 0.9688, 0.2269, 0.9622, 0.2315, 0.9894, 0.1851, 0.9753, 0.1728, 0.9797, 0.1743, 0.9686, 0.1785, 0.9646, 0.1937, 0.9721, 0.1851, 0.9753, 0.1785, 0.9646, 0.1862, 0.9635, 0.1937, 0.9721, 0.2023, 0.9881, 0.1907, 0.9891, 0.1851, 0.9753, 0.1862, 0.9635, 0.1785, 0.9646, 0.1796, 0.9462, 0.1856, 0.9458, 0.8533, 0.08464, 0.8533, 0.0624, 0.8602, 0.0624, 0.8602, 0.08464, 0.8533, 0.1533, 0.8533, 0.1473, 0.8602, 0.1473, 0.8602, 0.1533, 0.8533, 0.1296, 0.8533, 0.1182, 0.8602, 0.1182, 0.8602, 0.1296, 0.8533, 0.1473, 0.8533, 0.1296, 0.8602, 0.1296, 0.8602, 0.1473, 0.8533, 0.1899, 0.8533, 0.1788, 0.8602, 0.1788, 0.8602, 0.1899, 0.8533, 0.1194, 0.8533, 0.1119, 0.8602, 0.1119, 0.8602, 0.1194, 0.8533, 0.1729, 0.8533, 0.1545, 0.8602, 0.1545, 0.8602, 0.1729, 0.8533, 0.2318, 0.8533, 0.2257, 0.8602, 0.2257, 0.8602, 0.2318, 0.8533, 0.2257, 0.8533, 0.2141, 0.8602, 0.2141, 0.8602, 0.2257, 0.8533, 0.2017, 0.8533, 0.1899, 0.8602, 0.1899, 0.8602, 0.2017, 0.8533, 0.255, 0.8533, 0.2318, 0.8602, 0.2318, 0.8602, 0.255, 0.8533, 0.1788, 0.8533, 0.1729, 0.8602, 0.1729, 0.8602, 0.1788, 0.8533, 0.2141, 0.8533, 0.2017, 0.8602, 0.2017, 0.8602, 0.2141, 0.8533, 0.1119, 0.8533, 0.08464, 0.8602, 0.08464, 0.8602, 0.1119, 0.2928, 0.6432, 0.1873, 0.6609, 0.173, 0.5989, 0.2871, 0.5944, 0.3645, 0.6357, 0.2928, 0.6432, 0.2871, 0.5944, 0.369, 0.5939, 0.06867, 0.267, 0.02155, 0.3008, 0.01937, 0.2625, 0.06679, 0.2208, 0.2581, 0.2437, 0.1194, 0.2509, 0.1197, 0.2042, 0.2581, 0.2048, 0.1194, 0.2509, 0.06867, 0.267, 0.06679, 0.2208, 0.1197, 0.2042, 0.1873, 0.6609, 0.1157, 0.6721, 0.1026, 0.5997, 0.173, 0.5989, 0.06121, 0.6744, 0.006587, 0.6663, 0.003598, 0.6018, 0.05295, 0.591, 0.06389, 0.7707, 0.01261, 0.7375, 0.006587, 0.6663, 0.06121, 0.6744, 0.1953, 0.7311, 0.1374, 0.7817, 0.1157, 0.6721, 0.1873, 0.6609, 0.1191, 0.3183, 0.0668, 0.3354, 0.06867, 0.267, 0.1194, 0.2509, 0.2579, 0.319, 0.1191, 0.3183, 0.1194, 0.2509, 0.2581, 0.2437, 0.0668, 0.3354, 0.02638, 0.3502, 0.02155, 0.3008, 0.06867, 0.267, 0.3602, 0.6865, 0.2999, 0.6945, 0.2928, 0.6432, 0.3645, 0.6357, 0.2999, 0.6945, 0.1953, 0.7311, 0.1873, 0.6609, 0.2928, 0.6432, 0.4151, 0.2438, 0.2581, 0.2437, 0.2581, 0.2048, 0.4151, 0.2048, 0.3491, 0.8217, 0.2254, 0.8217, 0.2688, 0.7832, 0.3056, 0.7832, 0.2579, 0.319, 0.2581, 0.2437, 0.4151, 0.2438, 0.415, 0.3192, 0.92, 0.3371, 0.919, 0.2801, 0.9293, 0.2816, 0.9304, 0.337, 0.369, 0.5939, 0.2871, 0.5944, 0.2912, 0.5756, 0.3738, 0.5761, 0.8887, 0.4298, 0.8874, 0.3991, 0.9035, 0.4003, 0.9032, 0.4314, 0.4151, 0.2048, 0.2581, 0.2048, 0.2582, 0.1876, 0.4151, 0.1875, 0.9304, 0.337, 0.9306, 0.366, 0.9201, 0.3736, 0.92, 0.3371, 0.05106, 0.5964, 0.001373, 0.5982, 0.001354, 0.5747, 0.04969, 0.5729, 0.883, 0.7373, 0.8835, 0.672, 0.906, 0.6739, 0.9058, 0.7362, 0.9024, 0.6051, 0.903, 0.493, 0.9295, 0.4932, 0.9298, 0.6055, 0.9299, 0.03199, 0.9306, 0.0712, 0.92, 0.07086, 0.9196, 0.03108, 0.8881, 0.8484, 0.8888, 0.7876, 0.9059, 0.7823, 0.9049, 0.8487, 0.1197, 0.2042, 0.06449, 0.2034, 0.06525, 0.1869, 0.1213, 0.1871, 0.173, 0.5989, 0.1026, 0.5997, 0.1007, 0.5757, 0.1766, 0.5755, 0.2581, 0.2048, 0.1197, 0.2042, 0.1213, 0.1871, 0.2582, 0.1876, 0.8835, 0.672, 0.8779, 0.5979, 0.9024, 0.6051, 0.906, 0.6739, 0.8881, 0.9042, 0.8881, 0.8484, 0.9049, 0.8487, 0.9052, 0.916, 0.9297, 0.00183, 0.9299, 0.03199, 0.9196, 0.03108, 0.9195, 0.001476, 0.2871, 0.5944, 0.173, 0.5989, 0.1766, 0.5755, 0.2912, 0.5756, 0.8779, 0.5979, 0.8858, 0.4889, 0.903, 0.493, 0.9024, 0.6051, 0.06449, 0.2034, 0.001789, 0.2038, 0.009188, 0.1875, 0.06525, 0.1869, 0.9303, 0.1703, 0.9293, 0.2816, 0.919, 0.2801, 0.9197, 0.1702, 0.8888, 0.7876, 0.883, 0.7373, 0.9058, 0.7362, 0.9059, 0.7823, 0.1026, 0.5997, 0.05106, 0.5964, 0.04969, 0.5729, 0.1007, 0.5757, 0.1374, 0.7817, 0.06389, 0.7707, 0.06121, 0.6744, 0.1157, 0.6721, 0.1157, 0.6721, 0.06121, 0.6744, 0.05295, 0.591, 0.1026, 0.5997, 0.9032, 0.4314, 0.9035, 0.4003, 0.9291, 0.4003, 0.9294, 0.4315, 0.8858, 0.4889, 0.8887, 0.4298, 0.9032, 0.4314, 0.903, 0.493, 0.4157, 0.5954, 0.369, 0.5939, 0.3738, 0.5761, 0.4215, 0.5756, 0.3919, 0.6943, 0.3602, 0.6865, 0.3645, 0.6357, 0.4037, 0.6388, 0.4037, 0.6388, 0.3645, 0.6357, 0.369, 0.5939, 0.4147, 0.5962, 0.2933, 0.4809, 0.2873, 0.5297, 0.1733, 0.5244, 0.1879, 0.4625, 0.365, 0.4838, 0.3693, 0.5257, 0.2873, 0.5297, 0.2933, 0.4809, 0.06862, 0.08455, 0.06672, 0.1307, 0.0193, 0.08896, 0.0215, 0.05062, 0.2581, 0.1079, 0.2582, 0.1468, 0.1196, 0.1473, 0.1194, 0.1006, 0.1194, 0.1006, 0.1196, 0.1473, 0.06672, 0.1307, 0.06862, 0.08455, 0.1879, 0.4625, 0.1733, 0.5244, 0.103, 0.5233, 0.1164, 0.451, 0.06194, 0.4435, 0.05326, 0.5269, 0.003998, 0.5177, 0.007316, 0.4532, 0.06513, 0.3473, 0.06194, 0.4435, 0.007316, 0.4532, 0.0137, 0.382, 0.1963, 0.3924, 0.1879, 0.4625, 0.1164, 0.451, 0.1387, 0.3416, 0.1191, 0.03321, 0.1194, 0.1006, 0.06862, 0.08455, 0.06679, 0.01605, 0.2579, 0.03258, 0.2581, 0.1079, 0.1194, 0.1006, 0.1191, 0.03321, 0.06679, 0.01605, 0.06862, 0.08455, 0.0215, 0.05062, 0.02636, 0.001282, 0.361, 0.433, 0.365, 0.4838, 0.2933, 0.4809, 0.3007, 0.4296, 0.3007, 0.4296, 0.2933, 0.4809, 0.1879, 0.4625, 0.1963, 0.3924, 0.4151, 0.1079, 0.4151, 0.1468, 0.4001, 0.1368, 0.4001, 0.1133, 0.3491, 0.7323, 0.3056, 0.7707, 0.2688, 0.7707, 0.2254, 0.7323, 0.2579, 0.03258, 0.415, 0.03238, 0.4151, 0.1079, 0.2581, 0.1079, 0.9024, 0.3372, 0.892, 0.3372, 0.8926, 0.2815, 0.9029, 0.28, 0.3693, 0.5257, 0.374, 0.5485, 0.2913, 0.5486, 0.2873, 0.5297, 0.9439, 0.4299, 0.9294, 0.4315, 0.9291, 0.4003, 0.9453, 0.3991, 0.4151, 0.1468, 0.4151, 0.1641, 0.2582, 0.164, 0.2582, 0.1468, 0.892, 0.3372, 0.9024, 0.3372, 0.9026, 0.3737, 0.8921, 0.3662, 0.05057, 0.5266, 0.04902, 0.5501, 0.001551, 0.548, 0.001552, 0.5248, 0.9495, 0.7366, 0.9266, 0.7358, 0.9262, 0.6732, 0.9485, 0.6713, 0.9058, 0.7362, 0.906, 0.6739, 0.9262, 0.6732, 0.9266, 0.7358, 0.8929, 0.03205, 0.9032, 0.03111, 0.9029, 0.07082, 0.8924, 0.07114, 0.9452, 0.8483, 0.9282, 0.8487, 0.9269, 0.7819, 0.9441, 0.7871, 0.1196, 0.1473, 0.1213, 0.1645, 0.0653, 0.1651, 0.06459, 0.1486, 0.1733, 0.5244, 0.1768, 0.5479, 0.101, 0.5475, 0.103, 0.5233, 0.2582, 0.1468, 0.2582, 0.164, 0.1213, 0.1645, 0.1196, 0.1473, 0.9485, 0.6713, 0.9262, 0.6732, 0.9298, 0.6055, 0.9542, 0.5983, 0.9454, 0.9041, 0.9283, 0.916, 0.9282, 0.8487, 0.9452, 0.8483, 0.893, 0.001928, 0.9032, 0.001526, 0.9032, 0.03111, 0.8929, 0.03205, 0.2873, 0.5297, 0.2913, 0.5486, 0.1768, 0.5479, 0.1733, 0.5244, 0.9542, 0.5983, 0.9298, 0.6055, 0.9295, 0.4932, 0.9467, 0.4891, 0.06459, 0.1486, 0.0653, 0.1651, 0.009458, 0.1637, 0.00234, 0.1473, 0.8922, 0.1702, 0.9028, 0.1702, 0.9029, 0.28, 0.8926, 0.2815, 0.9441, 0.7871, 0.9269, 0.7819, 0.9266, 0.7358, 0.9495, 0.7366, 0.103, 0.5233, 0.101, 0.5475, 0.04902, 0.5501, 0.05057, 0.5266, 0.1387, 0.3416, 0.1164, 0.451, 0.06194, 0.4435, 0.06513, 0.3473, 0.1164, 0.451, 0.103, 0.5233, 0.05326, 0.5269, 0.06194, 0.4435, 0.9196, 0.03108, 0.92, 0.07086, 0.9029, 0.07082, 0.9032, 0.03111, 0.9467, 0.4891, 0.9295, 0.4932, 0.9294, 0.4315, 0.9439, 0.4299, 0.4158, 0.5293, 0.4215, 0.5491, 0.374, 0.5485, 0.3693, 0.5257, 0.3927, 0.4297, 0.4042, 0.4853, 0.365, 0.4838, 0.361, 0.433, 0.4042, 0.4853, 0.415, 0.528, 0.3693, 0.5257, 0.365, 0.4838, 0.2582, 0.1876, 0.1213, 0.1871, 0.1213, 0.1645, 0.2582, 0.164, 0.06525, 0.1869, 0.0653, 0.1651, 0.1213, 0.1645, 0.1213, 0.1871, 0.04969, 0.5729, 0.001354, 0.5747, 0.001551, 0.548, 0.04902, 0.5501, 0.1766, 0.5755, 0.1007, 0.5757, 0.101, 0.5475, 0.1768, 0.5479, 0.3738, 0.5761, 0.2912, 0.5756, 0.2913, 0.5486, 0.374, 0.5485, 0.06525, 0.1869, 0.009188, 0.1875, 0.009458, 0.1637, 0.0653, 0.1651, 0.4215, 0.5756, 0.3738, 0.5761, 0.374, 0.5485, 0.4215, 0.5491, 0.2912, 0.5756, 0.1766, 0.5755, 0.1768, 0.5479, 0.2913, 0.5486, 0.1007, 0.5757, 0.04969, 0.5729, 0.04902, 0.5501, 0.101, 0.5475, 0.9052, 0.916, 0.9049, 0.8487, 0.9282, 0.8487, 0.9283, 0.916, 0.2688, 0.7743, 0.2688, 0.7707, 0.3056, 0.7707, 0.3056, 0.7743, 0.3056, 0.7743, 0.3056, 0.7707, 0.3632, 0.7631, 0.3632, 0.7721, 0.2113, 0.7721, 0.2113, 0.7631, 0.2688, 0.7707, 0.2688, 0.7743, 0.9059, 0.7823, 0.9058, 0.7362, 0.9266, 0.7358, 0.9269, 0.7819, 0.9049, 0.8487, 0.9059, 0.7823, 0.9269, 0.7819, 0.9282, 0.8487, 0.906, 0.6739, 0.9024, 0.6051, 0.9298, 0.6055, 0.9262, 0.6732, 0.903, 0.493, 0.9032, 0.4314, 0.9294, 0.4315, 0.9295, 0.4932, 0.92, 0.3371, 0.9024, 0.3372, 0.9029, 0.28, 0.919, 0.2801, 0.9197, 0.1702, 0.919, 0.2801, 0.9029, 0.28, 0.9028, 0.1702, 0.9195, 0.001476, 0.9196, 0.03108, 0.9032, 0.03111, 0.9032, 0.001526, 0.92, 0.3371, 0.9201, 0.3736, 0.9026, 0.3737, 0.9024, 0.3372, 0.4151, 0.1875, 0.2582, 0.1876, 0.2582, 0.164, 0.4151, 0.1641, 0.2113, 0.7908, 0.2113, 0.7821, 0.2688, 0.7788, 0.2688, 0.7832, 0.3056, 0.7832, 0.3056, 0.7788, 0.3632, 0.7821, 0.3632, 0.7908, 0.2688, 0.7832, 0.2688, 0.7788, 0.3056, 0.7788, 0.3056, 0.7832, 0.2113, 0.7821, 0.2113, 0.7721, 0.2688, 0.7743, 0.2688, 0.7788, 0.3056, 0.7788, 0.3056, 0.7743, 0.3632, 0.7721, 0.3632, 0.7821, 0.2688, 0.7788, 0.2688, 0.7743, 0.3056, 0.7743, 0.3056, 0.7788, 0.9028, 0.1702, 0.9079, 0.163, 0.9148, 0.163, 0.9197, 0.1702, 0.9029, 0.07082, 0.92, 0.07086, 0.915, 0.07811, 0.9081, 0.07806, 0.8924, 0.07114, 0.9019, 0.07813, 0.9018, 0.163, 0.8922, 0.1702, 0.9306, 0.0712, 0.9303, 0.1703, 0.9208, 0.163, 0.921, 0.07819, 0.92, 0.07086, 0.9306, 0.0712, 0.921, 0.07819, 0.915, 0.07811, 0.8924, 0.07114, 0.9029, 0.07082, 0.9081, 0.07806, 0.9019, 0.07813, 0.9197, 0.1702, 0.9148, 0.163, 0.9208, 0.163, 0.9303, 0.1703, 0.8922, 0.1702, 0.9018, 0.163, 0.9079, 0.163, 0.9028, 0.1702, 0.7753, 0.6869, 0.7753, 0.7082, 0.7621, 0.7082, 0.7621, 0.6869, 0.7398, 0.5829, 0.7479, 0.5954, 0.7468, 0.5952, 0.738, 0.5827, 0.7753, 0.6745, 0.7753, 0.6869, 0.7621, 0.6869, 0.7621, 0.6745, 0.7422, 0.6036, 0.7259, 0.5938, 0.7252, 0.5914, 0.7416, 0.602, 0.7753, 0.7082, 0.7753, 0.7206, 0.7621, 0.7206, 0.7621, 0.7082, 0.7228, 0.5926, 0.7168, 0.5784, 0.7187, 0.5761, 0.7252, 0.5914, 0.7479, 0.5199, 0.7391, 0.5376, 0.737, 0.538, 0.7461, 0.5209, 0.7365, 0.5714, 0.7398, 0.5829, 0.738, 0.5827, 0.734, 0.5717, 0.7461, 0.5209, 0.737, 0.538, 0.7212, 0.5306, 0.7369, 0.5159, 0.738, 0.5827, 0.7468, 0.5952, 0.7416, 0.602, 0.7252, 0.5914, 0.7335, 0.5497, 0.734, 0.5717, 0.7187, 0.5761, 0.7169, 0.548, 0.734, 0.5717, 0.738, 0.5827, 0.7252, 0.5914, 0.7187, 0.5761, 0.737, 0.538, 0.7335, 0.5497, 0.7169, 0.548, 0.7212, 0.5306, 0.7144, 0.5459, 0.7184, 0.5297, 0.7212, 0.5306, 0.7169, 0.548, 0.7479, 0.5954, 0.7422, 0.6036, 0.7416, 0.602, 0.7468, 0.5952, 0.7358, 0.5498, 0.7365, 0.5714, 0.734, 0.5717, 0.7335, 0.5497, 0.7215, 0.5278, 0.7369, 0.5145, 0.7369, 0.5159, 0.7212, 0.5306, 0.7369, 0.5145, 0.7479, 0.5199, 0.7461, 0.5209, 0.7369, 0.5159, 0.7391, 0.5376, 0.7358, 0.5498, 0.7335, 0.5497, 0.737, 0.538, 0.7159, 0.5753, 0.7141, 0.5492, 0.7169, 0.548, 0.7187, 0.5761, 0.5641, 0.7886, 0.5431, 0.7886, 0.5427, 0.03228, 0.564, 0.03225, 0.5299, 0.7886, 0.5081, 0.7886, 0.5076, 0.03226, 0.5298, 0.03229, 0.439, 0.7886, 0.4258, 0.7887, 0.425, 0.03228, 0.438, 0.03225, 0.4608, 0.7886, 0.439, 0.7886, 0.438, 0.03225, 0.4604, 0.03224, 0.5431, 0.7886, 0.5299, 0.7886, 0.5298, 0.03229, 0.5427, 0.03228, 0.4949, 0.7886, 0.474, 0.7886, 0.4733, 0.03224, 0.4947, 0.03226, 0.474, 0.7886, 0.4608, 0.7886, 0.4604, 0.03224, 0.4733, 0.03224, 0.5081, 0.7886, 0.4949, 0.7886, 0.4947, 0.03226, 0.5076, 0.03226, 0.7792, 0.5837, 0.7777, 0.5911, 0.7764, 0.5906, 0.7778, 0.5836, 0.7859, 0.584, 0.7844, 0.5928, 0.7777, 0.5911, 0.7792, 0.5837, 0.7848, 0.5704, 0.7859, 0.5791, 0.7793, 0.5795, 0.7778, 0.5713, 0.7844, 0.5928, 0.7828, 0.5976, 0.7759, 0.5951, 0.7777, 0.5911, 0.7859, 0.5791, 0.7859, 0.584, 0.7792, 0.5837, 0.7793, 0.5795, 0.7704, 0.5836, 0.7704, 0.5795, 0.7778, 0.5796, 0.7778, 0.5836, 0.7778, 0.5713, 0.7793, 0.5795, 0.7778, 0.5796, 0.7763, 0.5721, 0.7777, 0.5911, 0.7759, 0.5951, 0.7746, 0.5942, 0.7764, 0.5906, 0.7793, 0.5795, 0.7792, 0.5837, 0.7778, 0.5836, 0.7778, 0.5796, 0.8175, 0.3678, 0.8175, 0.3609, 0.8193, 0.3609, 0.8193, 0.3678, 0.7608, 0.3646, 0.7581, 0.3552, 0.7635, 0.3539, 0.7696, 0.3616, 0.7505, 0.01325, 0.7532, 0.003835, 0.7608, 0.005908, 0.7581, 0.01532, 0.7532, 0.3666, 0.7505, 0.3572, 0.7581, 0.3552, 0.7608, 0.3646, 0.8193, 0.3609, 0.8175, 0.3609, 0.8175, 0.3554, 0.8193, 0.3554, 0.8175, 0.004089, 0.8193, 0.004089, 0.8193, 0.009596, 0.8175, 0.009596, 0.8175, 0.01613, 0.8193, 0.01613, 0.8193, 0.02593, 0.8175, 0.02593, 0.8193, 0.3554, 0.8175, 0.3554, 0.8175, 0.3515, 0.8193, 0.3515, 0.8175, 0.009596, 0.8193, 0.009596, 0.8193, 0.01613, 0.8175, 0.01613, 0.7581, 0.01532, 0.7608, 0.005908, 0.7696, 0.008909, 0.7635, 0.01659, 0.8175, 0.02593, 0.8193, 0.02593, 0.8193, 0.03667, 0.8175, 0.03667, 0.7635, 0.01659, 0.7696, 0.008909, 0.7817, 0.01597, 0.7756, 0.02365, 0.7696, 0.3616, 0.7635, 0.3539, 0.7756, 0.3468, 0.7817, 0.3545, 0.8193, 0.3515, 0.8175, 0.3515, 0.8175, 0.3417, 0.8193, 0.3417, 0.7908, 0.3422, 0.7819, 0.3382, 0.7822, 0.3376, 0.7917, 0.3352, 0.7756, 0.02365, 0.7817, 0.01597, 0.7908, 0.02828, 0.7819, 0.03229, 0.7817, 0.3545, 0.7756, 0.3468, 0.7819, 0.3382, 0.7908, 0.3422, 0.8193, 0.3417, 0.8175, 0.3417, 0.8175, 0.3342, 0.8193, 0.3342, 0.8175, 0.04158, 0.8193, 0.04158, 0.8193, 0.05487, 0.8175, 0.05487, 0.8193, 0.3342, 0.8175, 0.3342, 0.8175, 0.3338, 0.8193, 0.3338, 0.8175, 0.03667, 0.8193, 0.03667, 0.8193, 0.04158, 0.8175, 0.04158, 0.7819, 0.03229, 0.7908, 0.02828, 0.7917, 0.03523, 0.7822, 0.03289, 0.8175, 0.05487, 0.8193, 0.05487, 0.8193, 0.07194, 0.8175, 0.07194, 0.7822, 0.03289, 0.7917, 0.03523, 0.7883, 0.0539, 0.7788, 0.05156, 0.7917, 0.3352, 0.7822, 0.3376, 0.7788, 0.3189, 0.7883, 0.3166, 0.8193, 0.3338, 0.8175, 0.3338, 0.8175, 0.3205, 0.8193, 0.3205, 0.7768, 0.2951, 0.7673, 0.2974, 0.7656, 0.2865, 0.7751, 0.2841, 0.7788, 0.05156, 0.7883, 0.0539, 0.7768, 0.07538, 0.7673, 0.07304, 0.7883, 0.3166, 0.7788, 0.3189, 0.7673, 0.2974, 0.7768, 0.2951, 0.8193, 0.3205, 0.8175, 0.3205, 0.8175, 0.3034, 0.8193, 0.3034, 0.8175, 0.07971, 0.8193, 0.07971, 0.8193, 0.08537, 0.8175, 0.08537, 0.7673, 0.07304, 0.7656, 0.084, 0.7588, 0.08033, 0.7597, 0.07214, 0.8175, 0.07194, 0.8193, 0.07194, 0.8193, 0.07971, 0.8175, 0.07971, 0.7673, 0.07304, 0.7768, 0.07538, 0.7751, 0.08634, 0.7656, 0.084, 0.7588, 0.2901, 0.7597, 0.2983, 0.746, 0.3027, 0.7451, 0.2945, 0.8193, 0.3034, 0.8175, 0.3034, 0.8175, 0.298, 0.8193, 0.298, 0.7656, 0.2865, 0.7673, 0.2974, 0.7597, 0.2983, 0.7588, 0.2901, 0.03192, 0.9502, 0.03558, 0.9472, 0.04558, 0.9554, 0.0429, 0.9595, 0.8193, 0.288, 0.8175, 0.288, 0.8175, 0.2802, 0.8193, 0.2802, 0.8193, 0.298, 0.8175, 0.298, 0.8175, 0.288, 0.8193, 0.288, 0.7597, 0.07214, 0.7588, 0.08033, 0.7451, 0.07596, 0.746, 0.06777, 0.0429, 0.9595, 0.04558, 0.9554, 0.06854, 0.966, 0.06714, 0.9707, 0.7343, 0.2965, 0.736, 0.3074, 0.7288, 0.3067, 0.7231, 0.3015, 0.746, 0.06777, 0.7451, 0.07596, 0.7343, 0.07402, 0.736, 0.06307, 0.06714, 0.9707, 0.06854, 0.966, 0.08713, 0.969, 0.08815, 0.9738, 0.7451, 0.2945, 0.746, 0.3027, 0.736, 0.3074, 0.7343, 0.2965, 0.7798, 0.2776, 0.7703, 0.2799, 0.7775, 0.2665, 0.7871, 0.2642, 0.7656, 0.084, 0.7751, 0.08634, 0.7798, 0.09288, 0.7703, 0.09054, 0.7751, 0.2841, 0.7656, 0.2865, 0.7703, 0.2799, 0.7798, 0.2776, 0.03558, 0.9472, 0.03192, 0.9502, 0.02404, 0.9371, 0.02843, 0.9351, 0.02022, 0.91, 0.01555, 0.9108, 0.01456, 0.8496, 0.01927, 0.8504, 0.02843, 0.9351, 0.02404, 0.9371, 0.01555, 0.9108, 0.02022, 0.91, 0.8175, 0.08537, 0.8193, 0.08537, 0.8193, 0.09605, 0.8175, 0.09605, 0.7703, 0.09054, 0.7798, 0.09288, 0.7871, 0.1063, 0.7775, 0.104, 0.8175, 0.12, 0.8193, 0.12, 0.8193, 0.1319, 0.8175, 0.1319, 0.8175, 0.09605, 0.8193, 0.09605, 0.8193, 0.12, 0.8175, 0.12, 0.7775, 0.104, 0.7871, 0.1063, 0.7917, 0.1401, 0.784, 0.1382, 0.7871, 0.2642, 0.7775, 0.2665, 0.784, 0.2322, 0.7917, 0.2303, 0.7818, 0.1552, 0.7896, 0.1571, 0.7751, 0.1765, 0.7677, 0.1738, 0.784, 0.1382, 0.7917, 0.1401, 0.7896, 0.1571, 0.7818, 0.1552, 0.7917, 0.2303, 0.784, 0.2322, 0.7818, 0.2153, 0.7896, 0.2134, 0.01927, 0.8504, 0.01456, 0.8496, 0.02356, 0.8209, 0.02755, 0.8232, 0.7751, 0.1939, 0.7677, 0.1966, 0.7625, 0.1909, 0.77, 0.1886, 0.7896, 0.2134, 0.7818, 0.2153, 0.7677, 0.1966, 0.7751, 0.1939, 0.02755, 0.8232, 0.02356, 0.8209, 0.05093, 0.7902, 0.05405, 0.794, 0.8175, 0.1319, 0.8193, 0.1319, 0.8193, 0.1489, 0.8175, 0.1489, 0.77, 0.1886, 0.7625, 0.1909, 0.7605, 0.1858, 0.7671, 0.1867, 0.05405, 0.794, 0.05093, 0.7902, 0.06307, 0.782, 0.06438, 0.7864, 0.8175, 0.1489, 0.8193, 0.1489, 0.8193, 0.1541, 0.8175, 0.1541, 0.7677, 0.1738, 0.7751, 0.1765, 0.77, 0.1819, 0.7625, 0.1796, 0.8193, 0.2752, 0.8175, 0.2752, 0.8175, 0.2697, 0.8193, 0.2697, 0.8193, 0.2802, 0.8175, 0.2802, 0.8175, 0.2752, 0.8193, 0.2752, 0.736, 0.06307, 0.7343, 0.07402, 0.7231, 0.06902, 0.7288, 0.06372, 0.7343, 0.07402, 0.7302, 0.07745, 0.7197, 0.07423, 0.7231, 0.06902, 0.8175, 0.1921, 0.8193, 0.1921, 0.8193, 0.1978, 0.8175, 0.1978, 0.7158, 0.2053, 0.7254, 0.2029, 0.7181, 0.2164, 0.7086, 0.2187, 0.7301, 0.1741, 0.7206, 0.1717, 0.7158, 0.1652, 0.7254, 0.1676, 0.7206, 0.1987, 0.7301, 0.1964, 0.7254, 0.2029, 0.7158, 0.2053, 0.1147, 0.8023, 0.1186, 0.7994, 0.1259, 0.8125, 0.1215, 0.8144, 0.1294, 0.8396, 0.1341, 0.8389, 0.1341, 0.8988, 0.1294, 0.8981, 0.1215, 0.8144, 0.1259, 0.8125, 0.1341, 0.8389, 0.1294, 0.8396, 0.8175, 0.1978, 0.8193, 0.1978, 0.8193, 0.2085, 0.8175, 0.2085, 0.7254, 0.1676, 0.7158, 0.1652, 0.7086, 0.1518, 0.7181, 0.1541, 0.8175, 0.2324, 0.8193, 0.2324, 0.8193, 0.2443, 0.8175, 0.2443, 0.8175, 0.2085, 0.8193, 0.2085, 0.8193, 0.2324, 0.8175, 0.2324, 0.7181, 0.1541, 0.7086, 0.1518, 0.7039, 0.1179, 0.7135, 0.1203, 0.7086, 0.2187, 0.7181, 0.2164, 0.7135, 0.2502, 0.7039, 0.2525, 0.7156, 0.1034, 0.7061, 0.101, 0.7163, 0.08015, 0.7265, 0.08242, 0.7135, 0.1203, 0.7039, 0.1179, 0.7061, 0.101, 0.7156, 0.1034, 0.7039, 0.2525, 0.7135, 0.2502, 0.7156, 0.2671, 0.7061, 0.2694, 0.1294, 0.8981, 0.1341, 0.8988, 0.126, 0.9277, 0.1219, 0.9258, 0.7163, 0.2903, 0.7265, 0.2881, 0.7302, 0.293, 0.7197, 0.2962, 0.7061, 0.2694, 0.7156, 0.2671, 0.7265, 0.2881, 0.7163, 0.2903, 0.1219, 0.9258, 0.126, 0.9277, 0.1042, 0.9606, 0.1008, 0.9578, 0.8175, 0.2443, 0.8193, 0.2443, 0.8193, 0.2606, 0.8175, 0.2606, 0.7343, 0.2965, 0.7231, 0.3015, 0.7197, 0.2962, 0.7302, 0.293, 0.1008, 0.9578, 0.1042, 0.9606, 0.09653, 0.9685, 0.09379, 0.965, 0.8175, 0.2606, 0.8193, 0.2606, 0.8193, 0.2654, 0.8175, 0.2654, 0.7265, 0.08242, 0.7163, 0.08015, 0.7197, 0.07423, 0.7302, 0.07745, 0.8193, 0.2697, 0.8175, 0.2697, 0.8175, 0.2654, 0.8193, 0.2654, 0.08713, 0.969, 0.09379, 0.965, 0.09653, 0.9685, 0.08815, 0.9738, 0.8175, 0.1565, 0.8193, 0.1565, 0.8193, 0.1612, 0.8175, 0.1612, 0.8175, 0.1779, 0.8193, 0.1779, 0.8193, 0.1843, 0.8175, 0.1843, 0.8175, 0.1541, 0.8193, 0.1541, 0.8193, 0.1565, 0.8175, 0.1565, 0.7625, 0.1796, 0.77, 0.1819, 0.7671, 0.1838, 0.7605, 0.1847, 0.8175, 0.1843, 0.8193, 0.1843, 0.8193, 0.1891, 0.8175, 0.1891, 0.1032, 0.7905, 0.1056, 0.7865, 0.1186, 0.7994, 0.1147, 0.8023, 0.7379, 0.18, 0.7368, 0.1834, 0.7287, 0.1791, 0.7301, 0.1741, 0.7368, 0.187, 0.7379, 0.1904, 0.7301, 0.1964, 0.7287, 0.1914, 0.7475, 0.1854, 0.7483, 0.1897, 0.7379, 0.1904, 0.7368, 0.187, 0.7483, 0.1808, 0.7475, 0.185, 0.7368, 0.1834, 0.7379, 0.18, 0.08686, 0.7872, 0.08745, 0.7826, 0.1056, 0.7865, 0.1032, 0.7905, 0.8175, 0.1703, 0.8193, 0.1703, 0.8193, 0.1779, 0.8175, 0.1779, 0.8175, 0.1612, 0.8193, 0.1612, 0.8193, 0.1703, 0.8175, 0.1703, 0.06438, 0.7864, 0.06307, 0.782, 0.08745, 0.7826, 0.08686, 0.7872, 0.7625, 0.1796, 0.7605, 0.1847, 0.7475, 0.185, 0.7483, 0.1808, 0.7605, 0.1858, 0.7625, 0.1909, 0.7483, 0.1897, 0.7475, 0.1854, 0.8193, 0.1921, 0.8175, 0.1921, 0.8175, 0.1891, 0.8193, 0.1891, 0.7206, 0.1987, 0.723, 0.1951, 0.7287, 0.1914, 0.7301, 0.1964, 0.7301, 0.1741, 0.7287, 0.1791, 0.723, 0.1754, 0.7206, 0.1717, 0.3302, 0.858, 0.3332, 0.8498, 0.3497, 0.8489, 0.3471, 0.8578, 0.3331, 0.8749, 0.333, 0.8704, 0.3497, 0.871, 0.3495, 0.8753, 0.333, 0.8704, 0.3301, 0.8621, 0.3471, 0.8623, 0.3497, 0.871, 0.3301, 0.8621, 0.3302, 0.858, 0.3471, 0.8578, 0.3471, 0.8623, 0.3186, 0.8708, 0.3187, 0.8754, 0.3039, 0.8757, 0.304, 0.871, 0.3161, 0.8619, 0.3186, 0.8708, 0.304, 0.871, 0.3038, 0.8617, 0.3162, 0.8577, 0.3161, 0.8619, 0.3038, 0.8617, 0.3039, 0.8576, 0.319, 0.8488, 0.3162, 0.8577, 0.3039, 0.8576, 0.3043, 0.8481, 0.3043, 0.8481, 0.3039, 0.8576, 0.2943, 0.8572, 0.2958, 0.8484, 0.304, 0.871, 0.3039, 0.8757, 0.2957, 0.8755, 0.2958, 0.8707, 0.3038, 0.8617, 0.304, 0.871, 0.2958, 0.8707, 0.2943, 0.862, 0.3039, 0.8576, 0.3038, 0.8617, 0.2943, 0.862, 0.2943, 0.8572, 0.2856, 0.8573, 0.2943, 0.8572, 0.2943, 0.862, 0.2856, 0.8621, 0.3161, 0.8619, 0.3162, 0.8577, 0.3302, 0.858, 0.3301, 0.8621, 0.3186, 0.8708, 0.3161, 0.8619, 0.3301, 0.8621, 0.333, 0.8704, 0.3187, 0.8754, 0.3186, 0.8708, 0.333, 0.8704, 0.3331, 0.8749, 0.3162, 0.8577, 0.319, 0.8488, 0.3332, 0.8498, 0.3302, 0.858, 0.769, 0.3909, 0.793, 0.3909, 0.7898, 0.4004, 0.7721, 0.4004, 0.2582, 0.1468, 0.2581, 0.1079, 0.2731, 0.1133, 0.2731, 0.1368, 0.2581, 0.1079, 0.4151, 0.1079, 0.4001, 0.1133, 0.2731, 0.1133, 0.4151, 0.1468, 0.2582, 0.1468, 0.2731, 0.1368, 0.4001, 0.1368, 0.7898, 0.53, 0.7721, 0.5301, 0.7721, 0.4004, 0.7898, 0.4004, 0.7621, 0.5301, 0.7621, 0.4004, 0.7721, 0.4004, 0.7721, 0.5301, 0.7998, 0.4004, 0.7998, 0.53, 0.7898, 0.53, 0.7898, 0.4004, 0.793, 0.5395, 0.769, 0.5396, 0.7721, 0.5301, 0.7898, 0.53])
me_cube.materials.append(mat_material)
me_cube.use_mirror_vertex_groups = False
me_cube.update()
arm_armature = bpy.data.armatures.new('Armature')  # bones are not reproduced

# ---- objects
ob_shotgun = bpy.data.objects.new('Shotgun', me_cube)
ob_light = bpy.data.objects.new('Light', light_light)
ob_camera = bpy.data.objects.new('Camera', cam_camera)
ob_armature = bpy.data.objects.new('Armature', arm_armature)

# ---- transforms, parenting, visibility, modifiers, constraints
ob_shotgun.parent = ob_armature
ob_shotgun.matrix_parent_inverse = Matrix(((1.0, -0.0, -0.0, -0.0), (-0.0, 1.0, 0.0, 0.7429), (-0.0, -0.0, 1.0, -0.3145), (-0.0, 0.0, -0.0, 1.0)))
ob_shotgun.location = (0.0, 0.0, 0.0)
ob_shotgun.lock_rotations_4d = False
ob_shotgun.empty_display_type = 'ARROWS'
ob_shotgun.lineart.crease_threshold = 0.0
_vg = ob_shotgun.vertex_groups.new(name='Root')
_vg.add([18, 19, 20, 21, 22, 23, 24, 25, 26, 27, 28, 29, 30, 31, 32, 33, 34, 35, 36, 37, 38, 39, 40, 41, 42, 43, 44, 45, 46, 47, 48, 49, 50, 51, 52, 53, 54, 55, 56, 57, 58, 59, 60, 61, 62, 63, 64, 65, 66, 67, 68, 69, 70, 71, 72, 73, 74, 75, 76, 77, 78, 79, 80, 81, 82, 83, 84, 85, 86, 87, 88, 89, 90, 91, 92, 93, 94, 95, 96, 97, 98, 99, 100, 101, 102, 103, 104, 105, 106, 107, 108, 109, 110, 111, 112, 113, 114, 115, 116, 117, 119, 120, 121, 122, 123, 124, 125, 126, 142, 143, 144, 145, 146, 147, 148, 149, 150, 151, 152, 153, 154, 155, 156, 157, 158, 159, 160, 161, 162, 163, 164, 165, 166, 167, 168, 169, 170, 171, 172, 173, 174, 175, 176, 177, 178, 179, 180, 181, 182, 183, 184, 185, 186, 187, 188, 189, 190, 191, 192, 193, 194, 195, 196, 197, 198, 199, 200, 201, 202, 203, 204, 205, 206, 207, 208, 209, 210, 211, 212, 213, 214, 215, 216, 217, 218, 219, 220, 221, 222, 223, 224, 225, 226, 227, 228, 229, 230, 231, 232, 233, 234, 235, 236, 237, 238, 239, 240, 241, 242, 243, 244, 245, 246, 247, 248, 249, 250, 251, 252, 253, 254, 255, 256, 257, 258, 259, 260, 261, 262, 263, 264, 265, 266, 267, 268, 269, 270, 271, 272, 273, 274, 275, 276, 277, 278, 279, 280, 281, 282, 283, 284, 285, 286, 287, 288, 289, 290, 291, 292, 293, 294, 295, 296, 297, 298, 299, 300, 301, 302, 303, 304, 305, 306, 307, 308, 309, 310, 311, 432, 433, 434, 435, 436, 437, 438, 439, 440, 441, 442, 443, 444, 445, 446, 447, 448, 449, 450, 451, 452, 453, 454, 455, 456, 457, 458, 459], 1.0, 'REPLACE')
_vg = ob_shotgun.vertex_groups.new(name='Lever')
_vg.add([312, 313, 314, 315, 316, 317, 318, 319, 320, 321, 322, 323, 324, 325, 326, 327, 328, 329, 330, 331, 332, 333, 334, 335, 336, 337, 338, 339, 340, 341, 342, 343, 344, 345, 346, 347, 348, 349, 350, 351, 352, 353, 354, 355, 356, 357, 358, 359, 360, 361, 362, 363, 364, 365, 366, 367, 368, 369, 370, 371, 372, 373, 374, 375, 376, 377, 378, 379, 380, 381, 382, 383, 384, 385, 386, 387, 388, 389, 390, 391, 392, 393, 394, 395, 396, 397, 398, 399, 400, 401, 402, 403, 404, 405, 406, 407, 408, 409, 410, 411, 412, 413, 414, 415, 416, 417, 418, 419, 420, 421, 422, 423, 424, 425, 426, 427, 428, 429, 430, 431], 1.0, 'REPLACE')
_vg = ob_shotgun.vertex_groups.new(name='Hammer')
_vg.add([0, 1, 2, 3, 4, 5, 6, 7, 8, 9, 10, 11, 12, 13, 14, 15, 16, 17, 118, 127, 128, 129, 130, 131, 132, 133, 134, 135, 136, 137, 138, 139, 140, 141], 1.0, 'REPLACE')
_m = ob_shotgun.modifiers.new('Armature', 'ARMATURE')
_m.object = ob_armature
ob_light.location = (4.735, -5.012, 3.574)
ob_light.rotation_euler = (0.6503, 0.05522, 2.41)
ob_light.lock_rotations_4d = False
ob_light.empty_display_type = 'ARROWS'
ob_light.color = (0.0, 0.0, 0.0, 0.0)
ob_light.lineart.crease_threshold = 0.0
ob_camera.location = (5.031, 6.094, 4.019)
ob_camera.rotation_euler = (1.109, -0.0, 2.269)
ob_camera.lock_rotations_4d = False
ob_camera.empty_display_type = 'ARROWS'
ob_camera.color = (0.0, 0.0, 0.0, 0.0)
ob_camera.display_type = 'WIRE'
ob_camera.lineart.crease_threshold = 0.0
ob_armature.location = (0.0, -0.7429, 0.3145)
ob_armature.show_in_front = True

# ---- collection membership
col_collection.objects.link(ob_shotgun)
col_collection.objects.link(ob_light)
col_collection.objects.link(ob_camera)
col_collection.objects.link(ob_armature)

# ---- scene / render settings (as saved in the file)
scene.camera = ob_camera
scene.frame_start = 1; scene.frame_end = 250; scene.frame_set(145)
scene.render.engine = 'BLENDER_EEVEE_NEXT'
scene.cycles.sampling_pattern = 'TABULATED_SOBOL'
scene.cycles.use_light_tree = False
scene.view_settings.view_transform = 'Filmic'
bpy.context.view_layer.update()
